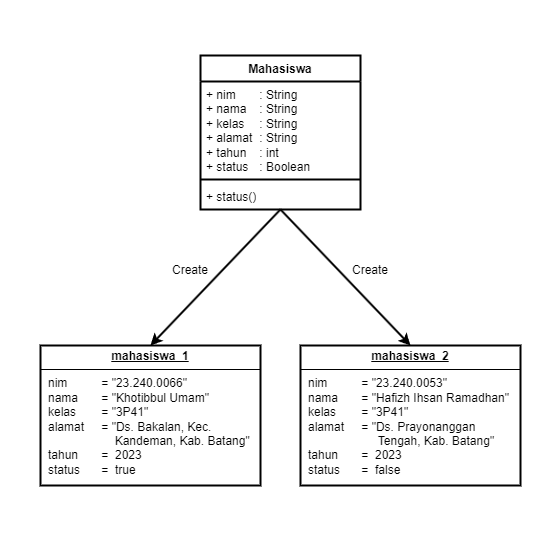

The diagram above was exported from draw.io. Its source (the exported page's mxGraphModel, read from the mxfile embedded in the PNG):
<mxGraphModel dx="1088" dy="628" grid="1" gridSize="10" guides="1" tooltips="1" connect="1" arrows="1" fold="1" page="1" pageScale="1" pageWidth="850" pageHeight="1100" math="0" shadow="0">
  <root>
    <mxCell id="0" />
    <mxCell id="1" parent="0" />
    <mxCell id="rNWOFMvzFg0hS2z8Q66A-14" value="" style="rounded=0;whiteSpace=wrap;html=1;fillColor=default;strokeColor=none;" vertex="1" parent="1">
      <mxGeometry x="160" y="115" width="560" height="540" as="geometry" />
    </mxCell>
    <mxCell id="rNWOFMvzFg0hS2z8Q66A-1" value="Mahasiswa" style="swimlane;fontStyle=1;align=center;verticalAlign=top;childLayout=stackLayout;horizontal=1;startSize=26;horizontalStack=0;resizeParent=1;resizeParentMax=0;resizeLast=0;collapsible=1;marginBottom=0;whiteSpace=wrap;html=1;strokeWidth=2;" vertex="1" parent="1">
      <mxGeometry x="360" y="170" width="160" height="154" as="geometry" />
    </mxCell>
    <mxCell id="rNWOFMvzFg0hS2z8Q66A-2" value="+ nim &lt;span style=&quot;white-space: pre;&quot;&gt;&#09;&lt;/span&gt;: String&lt;div&gt;+ nama&lt;span style=&quot;white-space: pre;&quot;&gt;&#09;&lt;/span&gt;: String&lt;/div&gt;&lt;div&gt;+ kelas&lt;span style=&quot;white-space: pre;&quot;&gt;&#09;&lt;/span&gt;: String&lt;/div&gt;&lt;div&gt;+ alamat&lt;span style=&quot;white-space: pre;&quot;&gt;&#09;&lt;/span&gt;: String&lt;/div&gt;&lt;div&gt;+ tahun&lt;span style=&quot;white-space: pre;&quot;&gt;&#09;&lt;/span&gt;: int&lt;/div&gt;&lt;div&gt;+ status&lt;span style=&quot;white-space: pre;&quot;&gt;&#09;&lt;/span&gt;: Boolean&lt;/div&gt;" style="text;strokeColor=none;fillColor=none;align=left;verticalAlign=top;spacingLeft=4;spacingRight=4;overflow=hidden;rotatable=0;points=[[0,0.5],[1,0.5]];portConstraint=eastwest;whiteSpace=wrap;html=1;strokeWidth=2;" vertex="1" parent="rNWOFMvzFg0hS2z8Q66A-1">
      <mxGeometry y="26" width="160" height="94" as="geometry" />
    </mxCell>
    <mxCell id="rNWOFMvzFg0hS2z8Q66A-3" value="" style="line;strokeWidth=2;fillColor=none;align=left;verticalAlign=middle;spacingTop=-1;spacingLeft=3;spacingRight=3;rotatable=0;labelPosition=right;points=[];portConstraint=eastwest;strokeColor=inherit;" vertex="1" parent="rNWOFMvzFg0hS2z8Q66A-1">
      <mxGeometry y="120" width="160" height="8" as="geometry" />
    </mxCell>
    <mxCell id="rNWOFMvzFg0hS2z8Q66A-4" value="+ status()" style="text;strokeColor=none;fillColor=none;align=left;verticalAlign=top;spacingLeft=4;spacingRight=4;overflow=hidden;rotatable=0;points=[[0,0.5],[1,0.5]];portConstraint=eastwest;whiteSpace=wrap;html=1;strokeWidth=2;" vertex="1" parent="rNWOFMvzFg0hS2z8Q66A-1">
      <mxGeometry y="128" width="160" height="26" as="geometry" />
    </mxCell>
    <mxCell id="rNWOFMvzFg0hS2z8Q66A-5" value="&lt;p style=&quot;margin:0px;margin-top:4px;text-align:center;text-decoration:underline;&quot;&gt;&lt;b&gt;mahasiswa_1&lt;/b&gt;&lt;/p&gt;&lt;hr size=&quot;1&quot; style=&quot;border-style:solid;&quot;&gt;&lt;p style=&quot;margin:0px;margin-left:8px;&quot;&gt;nim&amp;nbsp;&lt;span style=&quot;white-space: pre;&quot;&gt;&#09;&lt;span style=&quot;white-space: pre;&quot;&gt;&#09;&lt;/span&gt;&lt;/span&gt;= &quot;23.240.0066&quot;&lt;br&gt;nama &lt;span style=&quot;white-space: pre;&quot;&gt;&#09;&lt;/span&gt;= &quot;Khotibbul Umam&quot;&lt;br&gt;kelas&lt;span style=&quot;white-space: pre;&quot;&gt;&#09;&lt;/span&gt;= &quot;3P41&quot;&lt;/p&gt;&lt;p style=&quot;margin:0px;margin-left:8px;&quot;&gt;alamat&lt;span style=&quot;white-space: pre;&quot;&gt;&#09;&lt;/span&gt;= &quot;Ds. Bakalan, Kec. &lt;span style=&quot;white-space: pre;&quot;&gt;&#09;&lt;/span&gt;&lt;span style=&quot;white-space: pre;&quot;&gt;&#09;&lt;/span&gt;&amp;nbsp; &amp;nbsp; Kandeman, Kab. Batang&quot;&lt;/p&gt;&lt;p style=&quot;margin:0px;margin-left:8px;&quot;&gt;tahun&lt;span style=&quot;white-space: pre;&quot;&gt;&#09;&lt;/span&gt;=&amp;nbsp; 2023&lt;/p&gt;&lt;p style=&quot;margin:0px;margin-left:8px;&quot;&gt;status&lt;span style=&quot;white-space: pre;&quot;&gt;&#09;&lt;/span&gt;=&amp;nbsp; true&lt;/p&gt;" style="verticalAlign=top;align=left;overflow=fill;html=1;whiteSpace=wrap;strokeWidth=2;" vertex="1" parent="1">
      <mxGeometry x="200" y="460" width="220" height="140" as="geometry" />
    </mxCell>
    <mxCell id="rNWOFMvzFg0hS2z8Q66A-6" value="&lt;p style=&quot;margin:0px;margin-top:4px;text-align:center;text-decoration:underline;&quot;&gt;&lt;b&gt;mahasiswa_2&lt;/b&gt;&lt;/p&gt;&lt;hr size=&quot;1&quot; style=&quot;border-style:solid;&quot;&gt;&lt;p style=&quot;margin:0px;margin-left:8px;&quot;&gt;nim&amp;nbsp;&lt;span style=&quot;white-space: pre;&quot;&gt;&#09;&lt;span style=&quot;white-space: pre;&quot;&gt;&#09;&lt;/span&gt;&lt;/span&gt;= &quot;23.240.0053&quot;&lt;br&gt;nama &lt;span style=&quot;white-space: pre;&quot;&gt;&#09;&lt;/span&gt;= &quot;Hafizh Ihsan Ramadhan&quot;&lt;br&gt;kelas&lt;span style=&quot;white-space: pre;&quot;&gt;&#09;&lt;/span&gt;= &quot;3P41&quot;&lt;/p&gt;&lt;p style=&quot;margin:0px;margin-left:8px;&quot;&gt;alamat&lt;span style=&quot;white-space: pre;&quot;&gt;&#09;&lt;/span&gt;= &quot;Ds. Prayonanggan &lt;span style=&quot;white-space: pre;&quot;&gt;&#09;&lt;/span&gt;&lt;span style=&quot;white-space: pre;&quot;&gt;&#09;&lt;/span&gt;&amp;nbsp; &amp;nbsp; &amp;nbsp;Tengah, Kab. Batang&quot;&lt;/p&gt;&lt;p style=&quot;margin:0px;margin-left:8px;&quot;&gt;tahun&lt;span style=&quot;white-space: pre;&quot;&gt;&#09;&lt;/span&gt;=&amp;nbsp; 2023&lt;/p&gt;&lt;p style=&quot;margin:0px;margin-left:8px;&quot;&gt;status&lt;span style=&quot;white-space: pre;&quot;&gt;&#09;&lt;/span&gt;=&amp;nbsp; false&lt;/p&gt;" style="verticalAlign=top;align=left;overflow=fill;html=1;whiteSpace=wrap;strokeWidth=2;" vertex="1" parent="1">
      <mxGeometry x="460" y="460" width="220" height="140" as="geometry" />
    </mxCell>
    <mxCell id="rNWOFMvzFg0hS2z8Q66A-9" value="" style="endArrow=classic;html=1;rounded=0;exitX=0.501;exitY=0.99;exitDx=0;exitDy=0;exitPerimeter=0;entryX=0.5;entryY=0;entryDx=0;entryDy=0;strokeWidth=2;" edge="1" parent="1" source="rNWOFMvzFg0hS2z8Q66A-4" target="rNWOFMvzFg0hS2z8Q66A-5">
      <mxGeometry width="50" height="50" relative="1" as="geometry">
        <mxPoint x="310" y="390" as="sourcePoint" />
        <mxPoint x="360" y="340" as="targetPoint" />
      </mxGeometry>
    </mxCell>
    <mxCell id="rNWOFMvzFg0hS2z8Q66A-10" value="" style="endArrow=classic;html=1;rounded=0;exitX=0.501;exitY=0.99;exitDx=0;exitDy=0;exitPerimeter=0;entryX=0.5;entryY=0;entryDx=0;entryDy=0;strokeWidth=2;" edge="1" parent="1" target="rNWOFMvzFg0hS2z8Q66A-6">
      <mxGeometry width="50" height="50" relative="1" as="geometry">
        <mxPoint x="440" y="324" as="sourcePoint" />
        <mxPoint x="570" y="460" as="targetPoint" />
      </mxGeometry>
    </mxCell>
    <mxCell id="rNWOFMvzFg0hS2z8Q66A-11" value="Create" style="text;html=1;align=center;verticalAlign=middle;whiteSpace=wrap;rounded=0;" vertex="1" parent="1">
      <mxGeometry x="320" y="370" width="60" height="30" as="geometry" />
    </mxCell>
    <mxCell id="rNWOFMvzFg0hS2z8Q66A-12" value="Create" style="text;html=1;align=center;verticalAlign=middle;whiteSpace=wrap;rounded=0;" vertex="1" parent="1">
      <mxGeometry x="500" y="370" width="60" height="30" as="geometry" />
    </mxCell>
  </root>
</mxGraphModel>